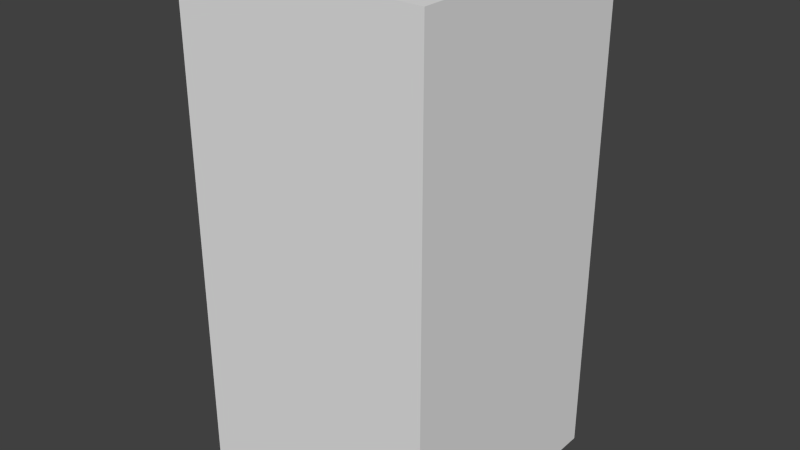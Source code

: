 # Source: brownHouseTwo.blend  (saved by Blender 2.68.0; exported with 4.5.12 LTS)
import bpy
from mathutils import Matrix  # noqa: F401  (used for matrix-valued properties, if any)

bpy.ops.wm.read_factory_settings(use_empty=True)
scene = bpy.context.scene
scene.name = 'Scene'

# ---- collections
col_collection_1 = bpy.data.collections.new('Collection 1'); scene.collection.children.link(col_collection_1)

# ---- world
world_world = bpy.data.worlds.new('World'); scene.world = world_world
world_world.color = (0.05088, 0.05088, 0.05088)
world_world.use_sun_shadow = False
world_world.sun_shadow_jitter_overblur = 0.0
world_world.cycles.sampling_method = 'MANUAL'
world_world.cycles.sample_map_resolution = 256

# ---- meshes
me_brownhousetwo = bpy.data.meshes.new('brownHouseTwo')
me_brownhousetwo.from_pydata([(-0.5, -0.5, -1.0), (-0.5, 0.5, -1.0), (0.5, 0.5, -1.0), (0.5, -0.5, -1.0), (-0.5, -0.5, 1.0), (-0.5, 0.5, 1.0), (0.5, 0.5, 1.0), (0.5, -0.5, 1.0)], [], [(4, 5, 1, 0), (5, 6, 2, 1), (6, 7, 3, 2), (7, 4, 0, 3), (0, 1, 2, 3), (7, 6, 5, 4)])
me_brownhousetwo.use_remesh_preserve_volume = False
me_brownhousetwo.use_remesh_preserve_attributes = False
me_brownhousetwo.use_mirror_vertex_groups = False
me_brownhousetwo.update()

# ---- objects
ob_brownhousetwo = bpy.data.objects.new('brownHouseTwo', me_brownhousetwo)

# ---- transforms, parenting, visibility, modifiers, constraints
ob_brownhousetwo.location = (0.0, 0.0, 0.0)
ob_brownhousetwo.lineart.crease_threshold = 0.0

# ---- collection membership
col_collection_1.objects.link(ob_brownhousetwo)

# ---- scene / render settings (as saved in the file)
scene.frame_start = 1; scene.frame_end = 250; scene.frame_set(1)
scene.render.engine = 'BLENDER_EEVEE_NEXT'
scene.render.image_settings.color_mode = 'RGB'
scene.render.image_settings.compression = 90
scene.render.resolution_percentage = 50
scene.render.dither_intensity = 0.0
scene.cycles.use_denoising = False
scene.cycles.samples = 10
scene.cycles.sampling_pattern = 'TABULATED_SOBOL'
scene.cycles.light_sampling_threshold = 0.0
scene.cycles.use_adaptive_sampling = False
scene.cycles.use_light_tree = False
scene.cycles.blur_glossy = 0.0
scene.cycles.volume_bounces = 1
scene.cycles.pixel_filter_type = 'GAUSSIAN'
scene.cycles.sample_clamp_indirect = 0.0
scene.view_settings.view_transform = 'Standard'
bpy.context.view_layer.update()

# ---- added for rendering (the .blend has no active camera and no usable light): camera, sun
cam_auto = bpy.data.cameras.new('AutoCamera')
cam_auto.lens = 50.0
cam_auto.sensor_width = 36.0
cam_auto.clip_end = 1000.0
ob_auto_camera = bpy.data.objects.new('AutoCamera', cam_auto)
scene.collection.objects.link(ob_auto_camera)
ob_auto_camera.location = (2.26633, -2.71959, 1.81306)
ob_auto_camera.rotation_euler = (1.09748, -7.21219e-08, 0.694738)
scene.camera = ob_auto_camera
light_auto_sun = bpy.data.lights.new('AutoSun', 'SUN')
light_auto_sun.energy = 3.0
light_auto_sun.angle = 0.0523599
ob_auto_sun = bpy.data.objects.new('AutoSun', light_auto_sun)
scene.collection.objects.link(ob_auto_sun)
ob_auto_sun.rotation_euler = (0.872665, 0.174533, 0.523599)
bpy.context.view_layer.update()
